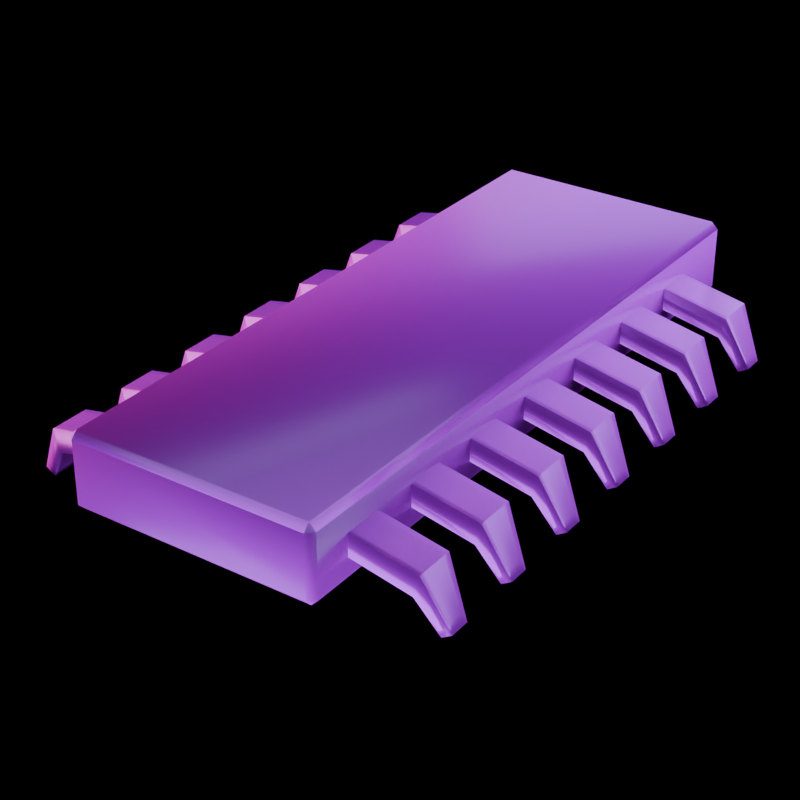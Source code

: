# Source: chip.blend  (saved by Blender 4.5.88; exported with 4.5.12 LTS)
import bpy
from mathutils import Matrix  # noqa: F401  (used for matrix-valued properties, if any)

bpy.ops.wm.read_factory_settings(use_empty=True)
scene = bpy.context.scene
scene.name = 'Scene'

# ---- collections
col_collection = bpy.data.collections.new('Collection'); scene.collection.children.link(col_collection)

# ---- images (referenced by path relative to the original .blend; pixels are not part of the script)
import os
ASSET_DIR = os.environ.get("B2B_ASSET_DIR", "")  # directory of the original .blend (textures are referenced by path, not embedded)
HERE = os.path.dirname(os.path.abspath(__file__))  # packed textures are extracted next to this script under _unpacked/

def load_image(name, relpath, width, height, colorspace="sRGB"):
    """Load a texture the original file referenced (path relative to the .blend, or extracted next to this script)."""
    p = next((c for c in (os.path.join(HERE, relpath), os.path.join(ASSET_DIR, relpath)) if relpath and os.path.exists(c)), "")
    if p:
        img = bpy.data.images.load(p, check_existing=True)
        img.name = name
    else:  # same state as the original file: an image datablock whose file is absent (Cycles renders it pink)
        img = bpy.data.images.new(name, width, height)
        img.source = "FILE"
        img.filepath = "//" + (relpath or name)
    img.colorspace_settings.name = colorspace
    return img
img_plastic011_1k_png_color_png = load_image('Plastic011_1K-PNG_Color.png', 'Plastic011_1K-PNG_Color.png', 1024, 1024, 'sRGB')
img_plastic011_1k_png_displacement_png = load_image('Plastic011_1K-PNG_Displacement.png', 'Plastic011_1K-PNG_Displacement.png', 1024, 1024, 'Non-Color')
img_plastic011_1k_png_roughness_png = load_image('Plastic011_1K-PNG_Roughness.png', 'Plastic011_1K-PNG_Roughness.png', 1024, 1024, 'Non-Color')
img_plastic011_1k_png_normalgl_png = load_image('Plastic011_1K-PNG_NormalGL.png', 'Plastic011_1K-PNG_NormalGL.png', 1024, 1024, 'Non-Color')
img_metal049a_1k_png_roughness_png = load_image('Metal049A_1K-PNG_Roughness.png', 'Metal049A_1K-PNG_Roughness.png', 1024, 1024, 'Non-Color')
img_metal049a_1k_png_color_png = load_image('Metal049A_1K-PNG_Color.png', 'Metal049A_1K-PNG_Color.png', 1024, 1024, 'sRGB')
img_metal049a_1k_png_metalness_png = load_image('Metal049A_1K-PNG_Metalness.png', 'Metal049A_1K-PNG_Metalness.png', 1024, 1024, 'Non-Color')
img_metal049a_1k_png_normalgl_png = load_image('Metal049A_1K-PNG_NormalGL.png', 'Metal049A_1K-PNG_NormalGL.png', 1024, 1024, 'Non-Color')
img_metal049a_1k_png_displacement_png = load_image('Metal049A_1K-PNG_Displacement.png', 'Metal049A_1K-PNG_Displacement.png', 1024, 1024, 'Non-Color')

# ---- materials (node trees are filled in below, after node groups)
mat_plastic011 = bpy.data.materials.new('Plastic011')
mat_metal049a = bpy.data.materials.new('Metal049A')

# ---- material node trees
mat_plastic011.use_nodes = True; mat_plastic011.node_tree.nodes.clear()
_N = mat_plastic011.node_tree.nodes; _L = mat_plastic011.node_tree.links
n0 = _N.new('ShaderNodeOutputMaterial'); n0.name = 'Material Output'; n0.location = (300, 0)
n1 = _N.new('ShaderNodeBsdfPrincipled'); n1.name = 'Principled BSDF'; n1.location = (0, 0)
n2 = _N.new('ShaderNodeTexCoord'); n2.name = 'Texture Coordinate'; n2.location = (-1000, 0)
n3 = _N.new('ShaderNodeMapping'); n3.name = 'Mapping'; n3.location = (-800, 0)
n4 = _N.new('ShaderNodeTexImage'); n4.name = 'Image Texture'; n4.location = (-600, 600)
n4.image = img_plastic011_1k_png_color_png
n5 = _N.new('ShaderNodeTexImage'); n5.name = 'Image Texture.001'; n5.location = (-600, -600)
n5.image = img_plastic011_1k_png_displacement_png
n6 = _N.new('ShaderNodeDisplacement'); n6.name = 'Displacement'; n6.location = (-300, -600)
n7 = _N.new('ShaderNodeTexImage'); n7.name = 'Image Texture.002'; n7.location = (-600, 0)
n7.image = img_plastic011_1k_png_roughness_png
n8 = _N.new('ShaderNodeTexImage'); n8.name = 'Image Texture.003'; n8.location = (-600, -300)
n8.image = img_plastic011_1k_png_normalgl_png
n9 = _N.new('ShaderNodeNormalMap'); n9.name = 'Normal Map'; n9.location = (-300, -300)
_L.new(n1.outputs[0], n0.inputs[0])
_L.new(n2.outputs[2], n3.inputs[0])
_L.new(n4.outputs[0], n1.inputs[0])
_L.new(n3.outputs[0], n4.inputs[0])
_L.new(n5.outputs[0], n6.inputs[0])
_L.new(n6.outputs[0], n0.inputs[2])
_L.new(n3.outputs[0], n5.inputs[0])
_L.new(n7.outputs[0], n1.inputs[2])
_L.new(n3.outputs[0], n7.inputs[0])
_L.new(n8.outputs[0], n9.inputs[1])
_L.new(n9.outputs[0], n1.inputs[5])
_L.new(n3.outputs[0], n8.inputs[0])
n0.is_active_output = True
mat_metal049a.use_nodes = True; mat_metal049a.node_tree.nodes.clear()
_N = mat_metal049a.node_tree.nodes; _L = mat_metal049a.node_tree.links
n0 = _N.new('ShaderNodeOutputMaterial'); n0.name = 'Material Output'; n0.location = (300, 0)
n1 = _N.new('ShaderNodeBsdfPrincipled'); n1.name = 'Principled BSDF'; n1.location = (0, 0)
n2 = _N.new('ShaderNodeTexCoord'); n2.name = 'Texture Coordinate'; n2.location = (-1000, 0)
n3 = _N.new('ShaderNodeMapping'); n3.name = 'Mapping'; n3.location = (-800, 0)
n4 = _N.new('ShaderNodeTexImage'); n4.name = 'Image Texture'; n4.location = (-600, 0)
n4.image = img_metal049a_1k_png_roughness_png
n5 = _N.new('ShaderNodeTexImage'); n5.name = 'Image Texture.001'; n5.location = (-600, 600)
n5.image = img_metal049a_1k_png_color_png
n6 = _N.new('ShaderNodeTexImage'); n6.name = 'Image Texture.002'; n6.location = (-600, 300)
n6.image = img_metal049a_1k_png_metalness_png
n7 = _N.new('ShaderNodeTexImage'); n7.name = 'Image Texture.003'; n7.location = (-600, -300)
n7.image = img_metal049a_1k_png_normalgl_png
n8 = _N.new('ShaderNodeNormalMap'); n8.name = 'Normal Map'; n8.location = (-300, -300)
n9 = _N.new('ShaderNodeTexImage'); n9.name = 'Image Texture.004'; n9.location = (-600, -600)
n9.image = img_metal049a_1k_png_displacement_png
n10 = _N.new('ShaderNodeDisplacement'); n10.name = 'Displacement'; n10.location = (-300, -600)
_L.new(n1.outputs[0], n0.inputs[0])
_L.new(n2.outputs[2], n3.inputs[0])
_L.new(n4.outputs[0], n1.inputs[2])
_L.new(n3.outputs[0], n4.inputs[0])
_L.new(n5.outputs[0], n1.inputs[0])
_L.new(n3.outputs[0], n5.inputs[0])
_L.new(n6.outputs[0], n1.inputs[1])
_L.new(n3.outputs[0], n6.inputs[0])
_L.new(n7.outputs[0], n8.inputs[1])
_L.new(n8.outputs[0], n1.inputs[5])
_L.new(n3.outputs[0], n7.inputs[0])
_L.new(n9.outputs[0], n10.inputs[0])
_L.new(n10.outputs[0], n0.inputs[2])
_L.new(n3.outputs[0], n9.inputs[0])
n0.is_active_output = True

# ---- world
world_world = bpy.data.worlds.new('World'); scene.world = world_world
world_world.use_nodes = True; world_world.node_tree.nodes.clear()
_N = world_world.node_tree.nodes; _L = world_world.node_tree.links
n0 = _N.new('ShaderNodeOutputWorld'); n0.name = 'World Output'; n0.location = (200, 100)
n1 = _N.new('ShaderNodeBackground'); n1.name = 'Background'; n1.location = (-200, 100)
n1.inputs[0].default_value = (0.05088, 0.05088, 0.05088, 1.0)
n1.inputs[1].default_value = 5.96e-08
_L.new(n1.outputs[0], n0.inputs[0])
n0.is_active_output = True
world_world.color = (0.05088, 0.05088, 0.05088)
world_world.sun_shadow_jitter_overblur = 0.0

# ---- cameras
cam_camera_001 = bpy.data.cameras.new('Camera.001')
cam_camera_001.lens = 82.0

# ---- lights
light_area = bpy.data.lights.new('Area', 'AREA')
light_area.energy = 89.6
light_area.size = 1.0
light_area.size_y = 1.0
light_area_001 = bpy.data.lights.new('Area.001', 'AREA')
light_area_001.color = (0.4805, 0.6044, 1.0)
light_area_001.energy = 89.6
light_area_001.size = 1.0
light_area_001.size_y = 1.0
light_area_002 = bpy.data.lights.new('Area.002', 'AREA')
light_area_002.color = (0.4805, 0.6044, 1.0)
light_area_002.energy = 89.6
light_area_002.size = 1.0
light_area_002.size_y = 1.0

# ---- meshes
me_cube_001 = bpy.data.meshes.new('Cube.001')
me_cube_001.from_pydata([(-0.3484, -0.98, -0.1125), (-0.3484, -1.0, -0.09249), (-0.3683, -0.98, -0.09249), (-0.3484, -1.0, 0.09249), (-0.3484, -0.98, 0.1125), (-0.3683, -0.98, 0.09249), (-0.3484, 0.98, -0.1125), (-0.3683, 0.98, -0.09249), (-0.3484, 1.0, -0.09249), (-0.3484, 0.98, 0.1125), (-0.3484, 1.0, 0.09249), (-0.3683, 0.98, 0.09249), (0.3484, -0.98, -0.1125), (0.3683, -0.98, -0.09249), (0.3484, -1.0, -0.09249), (0.3484, -0.98, 0.1125), (0.3484, -1.0, 0.09249), (0.3683, -0.98, 0.09249), (0.3484, 0.98, -0.1125), (0.3484, 1.0, -0.09249), (0.3683, 0.98, -0.09249), (0.3484, 0.98, 0.1125), (0.3683, 0.98, 0.09249), (0.3484, 1.0, 0.09249)], [], [(0, 1, 2), (3, 4, 5), (6, 7, 8), (9, 10, 11), (12, 13, 14), (15, 16, 17), (18, 19, 20), (21, 22, 23), (6, 0, 2, 7), (1, 3, 5, 2), (4, 9, 11, 5), (10, 8, 7, 11), (18, 6, 8, 19), (9, 21, 23, 10), (22, 20, 19, 23), (12, 18, 20, 13), (21, 15, 17, 22), (16, 14, 13, 17), (0, 12, 14, 1), (15, 4, 3, 16), (6, 18, 12, 0), (2, 5, 11, 7), (14, 16, 3, 1), (21, 9, 4, 15), (8, 10, 23, 19), (20, 22, 17, 13)])
me_cube_001.polygons.foreach_set('use_smooth', [True] * 26)
_uv = me_cube_001.uv_layers.new(name='UVMap')
_uv.uv.foreach_set('vector', [0.9687, 0.1125, 0.9616, 0.1025, 0.9757, 0.1025, 0.9616, 0.009988, 0.9687, 0.0, 0.9757, 0.009988, 0.8491, 0.7, 0.8591, 0.693, 0.8591, 0.7071, 0.9616, 0.7, 0.9516, 0.7071, 0.9516, 0.693, 0.8491, 0.7142, 0.8591, 0.7071, 0.8591, 0.7212, 0.9616, 0.7142, 0.9516, 0.7212, 0.9516, 0.7071, 0.7367, 0.2534, 0.7467, 0.2463, 0.7467, 0.2605, 0.8491, 0.2534, 0.8392, 0.2605, 0.8392, 0.2463, 0.3583, 0.99, 0.3583, 0.009988, 0.3683, 0.009988, 0.3683, 0.99, 0.9616, 0.1025, 0.9616, 0.009988, 0.9757, 0.009988, 0.9757, 0.1025, 0.3783, 0.009988, 0.3783, 0.99, 0.3683, 0.99, 0.3683, 0.009988, 0.9516, 0.7071, 0.8591, 0.7071, 0.8591, 0.693, 0.9516, 0.693, 0.009988, 0.99, 0.3583, 0.99, 0.3583, 1.0, 0.009988, 1.0, 0.3783, 0.99, 0.7267, 0.99, 0.7267, 1.0, 0.3783, 1.0, 0.8392, 0.2605, 0.7467, 0.2605, 0.7467, 0.2463, 0.8392, 0.2463, 0.009988, 0.009988, 0.009988, 0.99, 0.0, 0.99, 0.0, 0.009988, 0.7267, 0.99, 0.7267, 0.009988, 0.7367, 0.009988, 0.7367, 0.99, 0.9516, 0.7212, 0.8591, 0.7212, 0.8591, 0.7071, 0.9516, 0.7071, 0.3583, 0.009988, 0.009988, 0.009988, 0.009988, 0.0, 0.3583, 0.0, 0.7267, 0.009988, 0.3783, 0.009988, 0.3783, 0.0, 0.7267, 0.0, 0.3583, 0.99, 0.009988, 0.99, 0.009988, 0.009988, 0.3583, 0.009988, 0.8591, -5.258e-09, 0.9516, -1.224e-08, 0.9516, 0.693, 0.8591, 0.693, 0.8591, 0.7212, 0.9516, 0.7212, 0.9516, 0.9676, 0.8591, 0.9676, 0.7267, 0.99, 0.3783, 0.99, 0.3783, 0.009988, 0.7267, 0.009988, 0.7467, 3.233e-09, 0.8392, -3.75e-09, 0.8392, 0.2463, 0.7467, 0.2463, 0.7467, 0.2605, 0.8392, 0.2605, 0.8392, 0.9534, 0.7467, 0.9534])
me_cube_001.materials.append(mat_plastic011)
me_cube_001.update()
me_cube_002 = bpy.data.meshes.new('Cube.002')
me_cube_002.from_pydata([(5.783, -1.946, -1.611), (6.067, -1.946, -1.436), (5.783, -1.35, -1.611), (6.067, -1.35, -1.436), (0.0, -1.077, 0.4684), (0.0, -1.077, 1.088), (0.0, -2.22, 0.4684), (0.0, -2.22, 1.088), (5.386, -1.077, 0.02013), (5.223, -2.22, -0.599), (5.223, -1.077, -0.599), (5.386, -2.22, 0.02013), (5.783, -1.457, -1.611), (6.067, -1.457, -1.436), (0.0, -1.282, 1.088), (0.0, -1.282, 0.4684), (5.386, -1.282, 0.02013), (5.223, -1.282, -0.599), (6.067, -1.851, -1.436), (0.0, -2.036, 1.088), (0.0, -2.036, 0.4684), (5.386, -2.036, 0.02013), (5.223, -2.036, -0.599), (5.783, -1.851, -1.611), (5.948, -1.302, -1.181), (5.685, -1.994, -1.435), (5.685, -1.302, -1.435), (5.948, -1.994, -1.181), (5.948, -1.427, -1.181), (5.685, -1.427, -1.435), (5.948, -1.883, -1.181), (5.685, -1.883, -1.435)], [], [(26, 24, 3, 2), (23, 18, 1, 0), (31, 23, 0, 25), (21, 19, 7, 11), (9, 11, 7, 6), (14, 5, 4, 15), (25, 27, 11, 9), (30, 21, 11, 27), (20, 22, 9, 6), (4, 5, 8, 10), (4, 10, 17, 15), (24, 8, 16, 28), (19, 14, 15, 20), (8, 5, 14, 16), (26, 2, 12, 29), (2, 3, 13, 12), (7, 19, 20, 6), (15, 17, 22, 20), (28, 16, 21, 30), (16, 14, 19, 21), (29, 12, 23, 31), (12, 13, 18, 23), (17, 29, 31, 22), (13, 28, 30, 18), (10, 26, 29, 17), (3, 24, 28, 13), (18, 30, 27, 1), (0, 1, 27, 25), (22, 31, 25, 9), (10, 8, 24, 26)])
me_cube_002.polygons.foreach_set('use_smooth', [True] * 30)
_uv = me_cube_002.uv_layers.new(name='UVMap')
_uv.uv.foreach_set('vector', [0.375, 0.4961, 0.625, 0.4961, 0.625, 0.5, 0.375, 0.5, 0.375, 0.7098, 0.625, 0.7098, 0.625, 0.75, 0.375, 0.75, 0.3711, 0.7098, 0.375, 0.7098, 0.375, 0.75, 0.3711, 0.75, 0.6474, 0.7098, 0.75, 0.7098, 0.75, 0.75, 0.6474, 0.75, 0.375, 0.7724, 0.625, 0.7724, 0.625, 0.875, 0.375, 0.875, 0.625, 0.4649, 0.625, 0.375, 0.25, 0.5, 0.2725, 0.5674, 0.375, 0.7539, 0.625, 0.7539, 0.625, 0.7724, 0.375, 0.7724, 0.6289, 0.7098, 0.6474, 0.7098, 0.6474, 0.75, 0.6289, 0.75, 0.25, 0.7098, 0.3526, 0.7098, 0.3526, 0.75, 0.25, 0.75, 0.375, 0.375, 0.625, 0.375, 0.625, 0.4776, 0.375, 0.4776, 0.25, 0.5, 0.3526, 0.5, 0.3526, 0.5449, 0.25, 0.5449, 0.6289, 0.5, 0.6474, 0.5, 0.6474, 0.5449, 0.6289, 0.5449, 0.625, 0.7946, 0.625, 0.4649, 0.2725, 0.5674, 0.3549, 0.8147, 0.6474, 0.5, 0.75, 0.5, 0.75, 0.5449, 0.6474, 0.5449, 0.3711, 0.5, 0.375, 0.5, 0.375, 0.5449, 0.3711, 0.5449, 0.375, 0.5, 0.625, 0.5, 0.625, 0.5449, 0.375, 0.5449, 0.625, 0.875, 0.625, 0.7946, 0.3549, 0.8147, 0.375, 0.875, 0.25, 0.5449, 0.3526, 0.5449, 0.3526, 0.7098, 0.25, 0.7098, 0.6289, 0.5449, 0.6474, 0.5449, 0.6474, 0.7098, 0.6289, 0.7098, 0.6474, 0.5449, 0.75, 0.5449, 0.75, 0.7098, 0.6474, 0.7098, 0.3711, 0.5449, 0.375, 0.5449, 0.375, 0.7098, 0.3711, 0.7098, 0.375, 0.5449, 0.625, 0.5449, 0.625, 0.7098, 0.375, 0.7098, 0.3526, 0.5449, 0.3711, 0.5449, 0.3711, 0.7098, 0.3526, 0.7098, 0.625, 0.5449, 0.6289, 0.5449, 0.6289, 0.7098, 0.625, 0.7098, 0.3526, 0.5, 0.3711, 0.5, 0.3711, 0.5449, 0.3526, 0.5449, 0.625, 0.5, 0.6289, 0.5, 0.6289, 0.5449, 0.625, 0.5449, 0.625, 0.7098, 0.6289, 0.7098, 0.6289, 0.75, 0.625, 0.75, 0.375, 0.75, 0.625, 0.75, 0.625, 0.7539, 0.375, 0.7539, 0.3526, 0.7098, 0.3711, 0.7098, 0.3711, 0.75, 0.3526, 0.75, 0.375, 0.4776, 0.625, 0.4776, 0.625, 0.4961, 0.375, 0.4961])
me_cube_002.materials.append(mat_metal049a)
me_cube_002.update()

# ---- objects
ob_cube = bpy.data.objects.new('Cube', me_cube_001)
ob_cube_001 = bpy.data.objects.new('Cube.001', me_cube_002)
ob_camera = bpy.data.objects.new('Camera', cam_camera_001)
ob_area = bpy.data.objects.new('Area', light_area)
ob_area_001 = bpy.data.objects.new('Area.001', light_area_001)
ob_area_002 = bpy.data.objects.new('Area.002', light_area_002)

# ---- transforms, parenting, visibility, modifiers, constraints
ob_cube.location = (0.0, 0.0, 0.0)
ob_cube_001.location = (0.00527, -0.6346, -0.01343)
ob_cube_001.scale = (0.1039, 0.1039, 0.1039)
_m = ob_cube_001.modifiers.new('Mirror', 'MIRROR')
_m.use_clip = True
_m = ob_cube_001.modifiers.new('Array', 'ARRAY')
_m.count = 7
_m.use_constant_offset = True
_m.constant_offset_displace = (0.0, 2.44, 0.0)
_m.use_relative_offset = False
_m.relative_offset_displace = (0.0, 1.92, 0.0)
ob_camera.location = (2.427, -3.603, 2.323)
ob_camera.rotation_euler = (1.053, 2.386e-07, 0.6103)
ob_area.location = (-1.903, -0.6651, 1.004)
ob_area.rotation_euler = (0.1064, -1.159, 0.01983)
ob_area.scale = (2.657, 2.657, 2.657)
ob_area_001.location = (0.7796, 1.35, 1.203)
ob_area_001.rotation_euler = (-0.8657, -0.09823, -0.4694)
ob_area_001.scale = (2.657, 2.657, 2.657)
ob_area_002.location = (1.117, -1.914, -0.6283)
ob_area_002.rotation_euler = (-0.1567, 2.008, -0.9698)
ob_area_002.scale = (2.657, 2.657, 2.657)

# ---- collection membership
col_collection.objects.link(ob_cube)
col_collection.objects.link(ob_cube_001)
col_collection.objects.link(ob_camera)
col_collection.objects.link(ob_area)
col_collection.objects.link(ob_area_001)
col_collection.objects.link(ob_area_002)

# ---- scene / render settings (as saved in the file)
scene.camera = ob_camera
scene.frame_start = 1; scene.frame_end = 250; scene.frame_set(1)
scene.render.engine = 'BLENDER_EEVEE_NEXT'
scene.render.resolution_x = 512
scene.render.resolution_y = 512
scene.render.film_transparent = True
bpy.context.view_layer.update()

